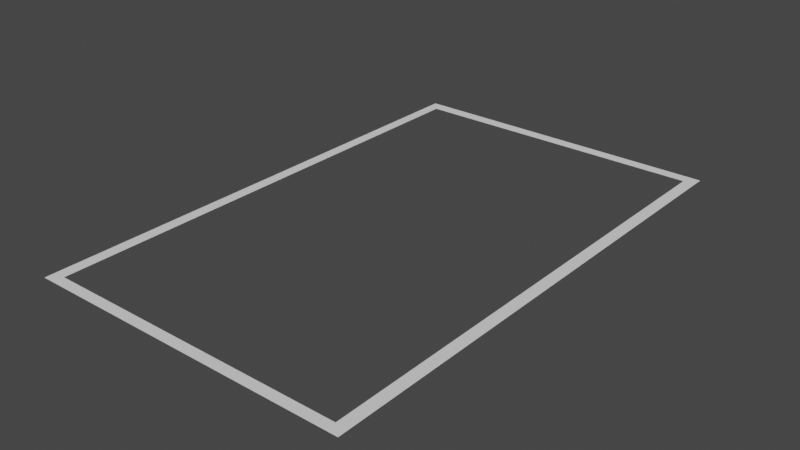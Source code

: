# Source: untitled.blend  (saved by Blender 3.1.7; exported with 4.5.12 LTS)
import bpy
from mathutils import Matrix  # noqa: F401  (used for matrix-valued properties, if any)

bpy.ops.wm.read_factory_settings(use_empty=True)
scene = bpy.context.scene
scene.name = 'Scene'

# ---- collections
col_collection = bpy.data.collections.new('Collection'); scene.collection.children.link(col_collection)

# ---- world
world_world = bpy.data.worlds.new('World'); scene.world = world_world
world_world.use_nodes = True; world_world.node_tree.nodes.clear()
_N = world_world.node_tree.nodes; _L = world_world.node_tree.links
n0 = _N.new('ShaderNodeOutputWorld'); n0.name = 'World Output'; n0.location = (300, 300)
n1 = _N.new('ShaderNodeBackground'); n1.name = 'Background'; n1.location = (10, 300)
n1.inputs[0].default_value = (0.05088, 0.05088, 0.05088, 1.0)
_L.new(n1.outputs[0], n0.inputs[0])
n0.is_active_output = True
world_world.color = (0.05088, 0.05088, 0.05088)
world_world.use_sun_shadow = False
world_world.sun_shadow_jitter_overblur = 0.0

# ---- meshes
me_plane = bpy.data.meshes.new('Plane')
me_plane.from_pydata([(-1.0, -1.0, 0.0), (1.0, -1.0, 0.0), (-1.0, 1.0, 0.0), (1.0, 1.0, 0.0), (-0.9328, 0.9522, 0.0), (-0.9272, -0.9594, 0.0), (0.9272, -0.9594, 0.0), (0.9272, 0.9558, 0.0)], [], [(5, 4, 2, 0), (6, 5, 0, 1), (7, 6, 1, 3), (4, 7, 3, 2)])
_uv = me_plane.uv_layers.new(name='UVMap')
_uv.uv.foreach_set('vector', [0.03642, 0.03642, 0.03642, 0.9636, 0.0, 1.0, 0.0, 0.0, 0.9636, 0.03642, 0.03642, 0.03642, 0.0, 0.0, 1.0, 0.0, 0.9636, 0.9636, 0.9636, 0.03642, 1.0, 0.0, 1.0, 1.0, 0.03642, 0.9636, 0.9636, 0.9636, 1.0, 1.0, 0.0, 1.0])
me_plane.use_remesh_fix_poles = True
me_plane.use_remesh_preserve_attributes = False
me_plane.update()

# ---- objects
ob_frame = bpy.data.objects.new('Frame', me_plane)

# ---- transforms, parenting, visibility, modifiers, constraints
ob_frame.location = (0.0, 0.0, 0.0)
ob_frame.scale = (2.877, 4.564, 1.0)

# ---- collection membership
col_collection.objects.link(ob_frame)

# ---- scene / render settings (as saved in the file)
scene.frame_start = 1; scene.frame_end = 250; scene.frame_set(1)
scene.render.engine = 'BLENDER_EEVEE_NEXT'
scene.cycles.sampling_pattern = 'TABULATED_SOBOL'
scene.cycles.use_light_tree = False
scene.view_settings.view_transform = 'Filmic'
bpy.context.view_layer.update()

# ---- added for rendering (the .blend has no active camera and no usable light): camera, sun
cam_auto = bpy.data.cameras.new('AutoCamera')
cam_auto.lens = 50.0
cam_auto.sensor_width = 36.0
cam_auto.clip_end = 1000.0
ob_auto_camera = bpy.data.objects.new('AutoCamera', cam_auto)
scene.collection.objects.link(ob_auto_camera)
ob_auto_camera.location = (9.9831, -11.9797, 7.98648)
ob_auto_camera.rotation_euler = (1.09748, -7.21219e-08, 0.694738)
scene.camera = ob_auto_camera
light_auto_sun = bpy.data.lights.new('AutoSun', 'SUN')
light_auto_sun.energy = 3.0
light_auto_sun.angle = 0.0523599
ob_auto_sun = bpy.data.objects.new('AutoSun', light_auto_sun)
scene.collection.objects.link(ob_auto_sun)
ob_auto_sun.rotation_euler = (0.872665, 0.174533, 0.523599)
bpy.context.view_layer.update()
